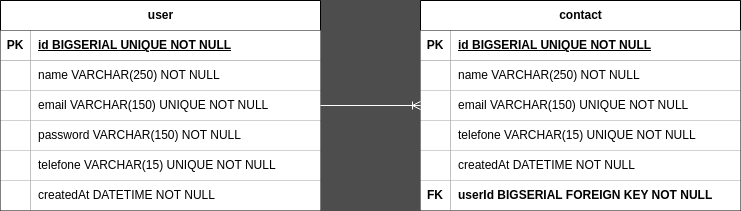

The diagram above was exported from draw.io. Its source (the exported page's mxGraphModel, read from the mxfile embedded in the PNG):
<mxGraphModel dx="810" dy="463" grid="1" gridSize="10" guides="1" tooltips="1" connect="1" arrows="1" fold="1" page="1" pageScale="1" pageWidth="827" pageHeight="1169" background="#4D4D4D" math="0" shadow="0">
  <root>
    <mxCell id="0" />
    <mxCell id="1" parent="0" />
    <mxCell id="uhkfCCTGbbvJBu8J3sYo-1" value="user" style="shape=table;startSize=30;container=1;collapsible=1;childLayout=tableLayout;fixedRows=1;rowLines=0;fontStyle=1;align=center;resizeLast=1;html=1;fillStyle=solid;fillColor=#FFFFFF;" parent="1" vertex="1">
      <mxGeometry x="30" y="105" width="320" height="210" as="geometry" />
    </mxCell>
    <mxCell id="uhkfCCTGbbvJBu8J3sYo-2" value="" style="shape=tableRow;horizontal=0;startSize=0;swimlaneHead=0;swimlaneBody=0;fillColor=none;collapsible=0;dropTarget=0;points=[[0,0.5],[1,0.5]];portConstraint=eastwest;top=0;left=0;right=0;bottom=1;" parent="uhkfCCTGbbvJBu8J3sYo-1" vertex="1">
      <mxGeometry y="30" width="320" height="30" as="geometry" />
    </mxCell>
    <mxCell id="uhkfCCTGbbvJBu8J3sYo-3" value="PK" style="shape=partialRectangle;connectable=0;top=0;left=0;bottom=0;right=0;fontStyle=1;overflow=hidden;whiteSpace=wrap;html=1;" parent="uhkfCCTGbbvJBu8J3sYo-2" vertex="1">
      <mxGeometry width="30" height="30" as="geometry">
        <mxRectangle width="30" height="30" as="alternateBounds" />
      </mxGeometry>
    </mxCell>
    <mxCell id="uhkfCCTGbbvJBu8J3sYo-4" value="id BIGSERIAL UNIQUE NOT NULL" style="shape=partialRectangle;connectable=0;top=0;left=0;bottom=0;right=0;align=left;spacingLeft=6;fontStyle=5;overflow=hidden;whiteSpace=wrap;html=1;" parent="uhkfCCTGbbvJBu8J3sYo-2" vertex="1">
      <mxGeometry x="30" width="290" height="30" as="geometry">
        <mxRectangle width="290" height="30" as="alternateBounds" />
      </mxGeometry>
    </mxCell>
    <mxCell id="uhkfCCTGbbvJBu8J3sYo-5" value="" style="shape=tableRow;horizontal=0;startSize=0;swimlaneHead=0;swimlaneBody=0;fillColor=none;collapsible=0;dropTarget=0;points=[[0,0.5],[1,0.5]];portConstraint=eastwest;top=0;left=0;right=0;bottom=0;" parent="uhkfCCTGbbvJBu8J3sYo-1" vertex="1">
      <mxGeometry y="60" width="320" height="30" as="geometry" />
    </mxCell>
    <mxCell id="uhkfCCTGbbvJBu8J3sYo-6" value="" style="shape=partialRectangle;connectable=0;top=0;left=0;bottom=0;right=0;editable=1;overflow=hidden;whiteSpace=wrap;html=1;" parent="uhkfCCTGbbvJBu8J3sYo-5" vertex="1">
      <mxGeometry width="30" height="30" as="geometry">
        <mxRectangle width="30" height="30" as="alternateBounds" />
      </mxGeometry>
    </mxCell>
    <mxCell id="uhkfCCTGbbvJBu8J3sYo-7" value="name VARCHAR(250) NOT NULL" style="shape=partialRectangle;connectable=0;top=0;left=0;bottom=0;right=0;align=left;spacingLeft=6;overflow=hidden;whiteSpace=wrap;html=1;" parent="uhkfCCTGbbvJBu8J3sYo-5" vertex="1">
      <mxGeometry x="30" width="290" height="30" as="geometry">
        <mxRectangle width="290" height="30" as="alternateBounds" />
      </mxGeometry>
    </mxCell>
    <mxCell id="uhkfCCTGbbvJBu8J3sYo-8" value="" style="shape=tableRow;horizontal=0;startSize=0;swimlaneHead=0;swimlaneBody=0;fillColor=none;collapsible=0;dropTarget=0;points=[[0,0.5],[1,0.5]];portConstraint=eastwest;top=0;left=0;right=0;bottom=0;" parent="uhkfCCTGbbvJBu8J3sYo-1" vertex="1">
      <mxGeometry y="90" width="320" height="30" as="geometry" />
    </mxCell>
    <mxCell id="uhkfCCTGbbvJBu8J3sYo-9" value="" style="shape=partialRectangle;connectable=0;top=0;left=0;bottom=0;right=0;editable=1;overflow=hidden;whiteSpace=wrap;html=1;" parent="uhkfCCTGbbvJBu8J3sYo-8" vertex="1">
      <mxGeometry width="30" height="30" as="geometry">
        <mxRectangle width="30" height="30" as="alternateBounds" />
      </mxGeometry>
    </mxCell>
    <mxCell id="uhkfCCTGbbvJBu8J3sYo-10" value="email VARCHAR(150) UNIQUE NOT NULL" style="shape=partialRectangle;connectable=0;top=0;left=0;bottom=0;right=0;align=left;spacingLeft=6;overflow=hidden;whiteSpace=wrap;html=1;" parent="uhkfCCTGbbvJBu8J3sYo-8" vertex="1">
      <mxGeometry x="30" width="290" height="30" as="geometry">
        <mxRectangle width="290" height="30" as="alternateBounds" />
      </mxGeometry>
    </mxCell>
    <mxCell id="uhkfCCTGbbvJBu8J3sYo-11" value="" style="shape=tableRow;horizontal=0;startSize=0;swimlaneHead=0;swimlaneBody=0;fillColor=none;collapsible=0;dropTarget=0;points=[[0,0.5],[1,0.5]];portConstraint=eastwest;top=0;left=0;right=0;bottom=0;" parent="uhkfCCTGbbvJBu8J3sYo-1" vertex="1">
      <mxGeometry y="120" width="320" height="30" as="geometry" />
    </mxCell>
    <mxCell id="uhkfCCTGbbvJBu8J3sYo-12" value="" style="shape=partialRectangle;connectable=0;top=0;left=0;bottom=0;right=0;editable=1;overflow=hidden;whiteSpace=wrap;html=1;" parent="uhkfCCTGbbvJBu8J3sYo-11" vertex="1">
      <mxGeometry width="30" height="30" as="geometry">
        <mxRectangle width="30" height="30" as="alternateBounds" />
      </mxGeometry>
    </mxCell>
    <mxCell id="uhkfCCTGbbvJBu8J3sYo-13" value="password VARCHAR(150) NOT NULL" style="shape=partialRectangle;connectable=0;top=0;left=0;bottom=0;right=0;align=left;spacingLeft=6;overflow=hidden;whiteSpace=wrap;html=1;" parent="uhkfCCTGbbvJBu8J3sYo-11" vertex="1">
      <mxGeometry x="30" width="290" height="30" as="geometry">
        <mxRectangle width="290" height="30" as="alternateBounds" />
      </mxGeometry>
    </mxCell>
    <mxCell id="uhkfCCTGbbvJBu8J3sYo-27" style="shape=tableRow;horizontal=0;startSize=0;swimlaneHead=0;swimlaneBody=0;fillColor=none;collapsible=0;dropTarget=0;points=[[0,0.5],[1,0.5]];portConstraint=eastwest;top=0;left=0;right=0;bottom=0;" parent="uhkfCCTGbbvJBu8J3sYo-1" vertex="1">
      <mxGeometry y="150" width="320" height="30" as="geometry" />
    </mxCell>
    <mxCell id="uhkfCCTGbbvJBu8J3sYo-28" style="shape=partialRectangle;connectable=0;top=0;left=0;bottom=0;right=0;editable=1;overflow=hidden;whiteSpace=wrap;html=1;" parent="uhkfCCTGbbvJBu8J3sYo-27" vertex="1">
      <mxGeometry width="30" height="30" as="geometry">
        <mxRectangle width="30" height="30" as="alternateBounds" />
      </mxGeometry>
    </mxCell>
    <mxCell id="uhkfCCTGbbvJBu8J3sYo-29" value="telefone VARCHAR(15) UNIQUE NOT NULL" style="shape=partialRectangle;connectable=0;top=0;left=0;bottom=0;right=0;align=left;spacingLeft=6;overflow=hidden;whiteSpace=wrap;html=1;" parent="uhkfCCTGbbvJBu8J3sYo-27" vertex="1">
      <mxGeometry x="30" width="290" height="30" as="geometry">
        <mxRectangle width="290" height="30" as="alternateBounds" />
      </mxGeometry>
    </mxCell>
    <mxCell id="9cnlJapAYQy_G6f0HcUt-1" style="shape=tableRow;horizontal=0;startSize=0;swimlaneHead=0;swimlaneBody=0;fillColor=none;collapsible=0;dropTarget=0;points=[[0,0.5],[1,0.5]];portConstraint=eastwest;top=0;left=0;right=0;bottom=0;" vertex="1" parent="uhkfCCTGbbvJBu8J3sYo-1">
      <mxGeometry y="180" width="320" height="30" as="geometry" />
    </mxCell>
    <mxCell id="9cnlJapAYQy_G6f0HcUt-2" style="shape=partialRectangle;connectable=0;top=0;left=0;bottom=0;right=0;editable=1;overflow=hidden;whiteSpace=wrap;html=1;" vertex="1" parent="9cnlJapAYQy_G6f0HcUt-1">
      <mxGeometry width="30" height="30" as="geometry">
        <mxRectangle width="30" height="30" as="alternateBounds" />
      </mxGeometry>
    </mxCell>
    <mxCell id="9cnlJapAYQy_G6f0HcUt-3" value="createdAt DATETIME NOT NULL" style="shape=partialRectangle;connectable=0;top=0;left=0;bottom=0;right=0;align=left;spacingLeft=6;overflow=hidden;whiteSpace=wrap;html=1;" vertex="1" parent="9cnlJapAYQy_G6f0HcUt-1">
      <mxGeometry x="30" width="290" height="30" as="geometry">
        <mxRectangle width="290" height="30" as="alternateBounds" />
      </mxGeometry>
    </mxCell>
    <mxCell id="uhkfCCTGbbvJBu8J3sYo-30" value="contact" style="shape=table;startSize=30;container=1;collapsible=1;childLayout=tableLayout;fixedRows=1;rowLines=0;fontStyle=1;align=center;resizeLast=1;html=1;fillStyle=solid;fillColor=#FFFFFF;" parent="1" vertex="1">
      <mxGeometry x="450" y="105" width="320" height="210" as="geometry" />
    </mxCell>
    <mxCell id="uhkfCCTGbbvJBu8J3sYo-31" value="" style="shape=tableRow;horizontal=0;startSize=0;swimlaneHead=0;swimlaneBody=0;fillColor=none;collapsible=0;dropTarget=0;points=[[0,0.5],[1,0.5]];portConstraint=eastwest;top=0;left=0;right=0;bottom=1;" parent="uhkfCCTGbbvJBu8J3sYo-30" vertex="1">
      <mxGeometry y="30" width="320" height="30" as="geometry" />
    </mxCell>
    <mxCell id="uhkfCCTGbbvJBu8J3sYo-32" value="PK" style="shape=partialRectangle;connectable=0;top=0;left=0;bottom=0;right=0;fontStyle=1;overflow=hidden;whiteSpace=wrap;html=1;" parent="uhkfCCTGbbvJBu8J3sYo-31" vertex="1">
      <mxGeometry width="30" height="30" as="geometry">
        <mxRectangle width="30" height="30" as="alternateBounds" />
      </mxGeometry>
    </mxCell>
    <mxCell id="uhkfCCTGbbvJBu8J3sYo-33" value="id BIGSERIAL UNIQUE NOT NULL" style="shape=partialRectangle;connectable=0;top=0;left=0;bottom=0;right=0;align=left;spacingLeft=6;fontStyle=5;overflow=hidden;whiteSpace=wrap;html=1;" parent="uhkfCCTGbbvJBu8J3sYo-31" vertex="1">
      <mxGeometry x="30" width="290" height="30" as="geometry">
        <mxRectangle width="290" height="30" as="alternateBounds" />
      </mxGeometry>
    </mxCell>
    <mxCell id="uhkfCCTGbbvJBu8J3sYo-34" value="" style="shape=tableRow;horizontal=0;startSize=0;swimlaneHead=0;swimlaneBody=0;fillColor=none;collapsible=0;dropTarget=0;points=[[0,0.5],[1,0.5]];portConstraint=eastwest;top=0;left=0;right=0;bottom=0;" parent="uhkfCCTGbbvJBu8J3sYo-30" vertex="1">
      <mxGeometry y="60" width="320" height="30" as="geometry" />
    </mxCell>
    <mxCell id="uhkfCCTGbbvJBu8J3sYo-35" value="" style="shape=partialRectangle;connectable=0;top=0;left=0;bottom=0;right=0;editable=1;overflow=hidden;whiteSpace=wrap;html=1;" parent="uhkfCCTGbbvJBu8J3sYo-34" vertex="1">
      <mxGeometry width="30" height="30" as="geometry">
        <mxRectangle width="30" height="30" as="alternateBounds" />
      </mxGeometry>
    </mxCell>
    <mxCell id="uhkfCCTGbbvJBu8J3sYo-36" value="name VARCHAR(250) NOT NULL" style="shape=partialRectangle;connectable=0;top=0;left=0;bottom=0;right=0;align=left;spacingLeft=6;overflow=hidden;whiteSpace=wrap;html=1;" parent="uhkfCCTGbbvJBu8J3sYo-34" vertex="1">
      <mxGeometry x="30" width="290" height="30" as="geometry">
        <mxRectangle width="290" height="30" as="alternateBounds" />
      </mxGeometry>
    </mxCell>
    <mxCell id="uhkfCCTGbbvJBu8J3sYo-37" value="" style="shape=tableRow;horizontal=0;startSize=0;swimlaneHead=0;swimlaneBody=0;fillColor=none;collapsible=0;dropTarget=0;points=[[0,0.5],[1,0.5]];portConstraint=eastwest;top=0;left=0;right=0;bottom=0;" parent="uhkfCCTGbbvJBu8J3sYo-30" vertex="1">
      <mxGeometry y="90" width="320" height="30" as="geometry" />
    </mxCell>
    <mxCell id="uhkfCCTGbbvJBu8J3sYo-38" value="" style="shape=partialRectangle;connectable=0;top=0;left=0;bottom=0;right=0;editable=1;overflow=hidden;whiteSpace=wrap;html=1;" parent="uhkfCCTGbbvJBu8J3sYo-37" vertex="1">
      <mxGeometry width="30" height="30" as="geometry">
        <mxRectangle width="30" height="30" as="alternateBounds" />
      </mxGeometry>
    </mxCell>
    <mxCell id="uhkfCCTGbbvJBu8J3sYo-39" value="email VARCHAR(150) UNIQUE NOT NULL" style="shape=partialRectangle;connectable=0;top=0;left=0;bottom=0;right=0;align=left;spacingLeft=6;overflow=hidden;whiteSpace=wrap;html=1;" parent="uhkfCCTGbbvJBu8J3sYo-37" vertex="1">
      <mxGeometry x="30" width="290" height="30" as="geometry">
        <mxRectangle width="290" height="30" as="alternateBounds" />
      </mxGeometry>
    </mxCell>
    <mxCell id="uhkfCCTGbbvJBu8J3sYo-40" value="" style="shape=tableRow;horizontal=0;startSize=0;swimlaneHead=0;swimlaneBody=0;fillColor=none;collapsible=0;dropTarget=0;points=[[0,0.5],[1,0.5]];portConstraint=eastwest;top=0;left=0;right=0;bottom=0;" parent="uhkfCCTGbbvJBu8J3sYo-30" vertex="1">
      <mxGeometry y="120" width="320" height="30" as="geometry" />
    </mxCell>
    <mxCell id="uhkfCCTGbbvJBu8J3sYo-41" value="" style="shape=partialRectangle;connectable=0;top=0;left=0;bottom=0;right=0;editable=1;overflow=hidden;whiteSpace=wrap;html=1;" parent="uhkfCCTGbbvJBu8J3sYo-40" vertex="1">
      <mxGeometry width="30" height="30" as="geometry">
        <mxRectangle width="30" height="30" as="alternateBounds" />
      </mxGeometry>
    </mxCell>
    <mxCell id="uhkfCCTGbbvJBu8J3sYo-42" value="telefone VARCHAR(15) UNIQUE NOT NULL" style="shape=partialRectangle;connectable=0;top=0;left=0;bottom=0;right=0;align=left;spacingLeft=6;overflow=hidden;whiteSpace=wrap;html=1;" parent="uhkfCCTGbbvJBu8J3sYo-40" vertex="1">
      <mxGeometry x="30" width="290" height="30" as="geometry">
        <mxRectangle width="290" height="30" as="alternateBounds" />
      </mxGeometry>
    </mxCell>
    <mxCell id="uhkfCCTGbbvJBu8J3sYo-43" style="shape=tableRow;horizontal=0;startSize=0;swimlaneHead=0;swimlaneBody=0;fillColor=none;collapsible=0;dropTarget=0;points=[[0,0.5],[1,0.5]];portConstraint=eastwest;top=0;left=0;right=0;bottom=0;" parent="uhkfCCTGbbvJBu8J3sYo-30" vertex="1">
      <mxGeometry y="150" width="320" height="30" as="geometry" />
    </mxCell>
    <mxCell id="uhkfCCTGbbvJBu8J3sYo-44" style="shape=partialRectangle;connectable=0;top=0;left=0;bottom=0;right=0;editable=1;overflow=hidden;whiteSpace=wrap;html=1;" parent="uhkfCCTGbbvJBu8J3sYo-43" vertex="1">
      <mxGeometry width="30" height="30" as="geometry">
        <mxRectangle width="30" height="30" as="alternateBounds" />
      </mxGeometry>
    </mxCell>
    <mxCell id="uhkfCCTGbbvJBu8J3sYo-45" value="createdAt DATETIME NOT NULL" style="shape=partialRectangle;connectable=0;top=0;left=0;bottom=0;right=0;align=left;spacingLeft=6;overflow=hidden;whiteSpace=wrap;html=1;" parent="uhkfCCTGbbvJBu8J3sYo-43" vertex="1">
      <mxGeometry x="30" width="290" height="30" as="geometry">
        <mxRectangle width="290" height="30" as="alternateBounds" />
      </mxGeometry>
    </mxCell>
    <mxCell id="9cnlJapAYQy_G6f0HcUt-4" style="shape=tableRow;horizontal=0;startSize=0;swimlaneHead=0;swimlaneBody=0;fillColor=none;collapsible=0;dropTarget=0;points=[[0,0.5],[1,0.5]];portConstraint=eastwest;top=0;left=0;right=0;bottom=0;" vertex="1" parent="uhkfCCTGbbvJBu8J3sYo-30">
      <mxGeometry y="180" width="320" height="30" as="geometry" />
    </mxCell>
    <mxCell id="9cnlJapAYQy_G6f0HcUt-5" value="&lt;b&gt;FK&lt;/b&gt;" style="shape=partialRectangle;connectable=0;top=0;left=0;bottom=0;right=0;editable=1;overflow=hidden;whiteSpace=wrap;html=1;" vertex="1" parent="9cnlJapAYQy_G6f0HcUt-4">
      <mxGeometry width="30" height="30" as="geometry">
        <mxRectangle width="30" height="30" as="alternateBounds" />
      </mxGeometry>
    </mxCell>
    <mxCell id="9cnlJapAYQy_G6f0HcUt-6" value="&lt;b&gt;userId BIGSERIAL FOREIGN KEY NOT NULL&lt;/b&gt;" style="shape=partialRectangle;connectable=0;top=0;left=0;bottom=0;right=0;align=left;spacingLeft=6;overflow=hidden;whiteSpace=wrap;html=1;" vertex="1" parent="9cnlJapAYQy_G6f0HcUt-4">
      <mxGeometry x="30" width="290" height="30" as="geometry">
        <mxRectangle width="290" height="30" as="alternateBounds" />
      </mxGeometry>
    </mxCell>
    <mxCell id="9cnlJapAYQy_G6f0HcUt-7" value="" style="fontSize=12;html=1;endArrow=ERoneToMany;rounded=0;strokeColor=#FFFFFF;entryX=0;entryY=0.5;entryDx=0;entryDy=0;exitX=1;exitY=0.5;exitDx=0;exitDy=0;" edge="1" parent="1" source="uhkfCCTGbbvJBu8J3sYo-1" target="uhkfCCTGbbvJBu8J3sYo-37">
      <mxGeometry width="100" height="100" relative="1" as="geometry">
        <mxPoint x="360" y="240" as="sourcePoint" />
        <mxPoint x="460" y="240" as="targetPoint" />
      </mxGeometry>
    </mxCell>
  </root>
</mxGraphModel>